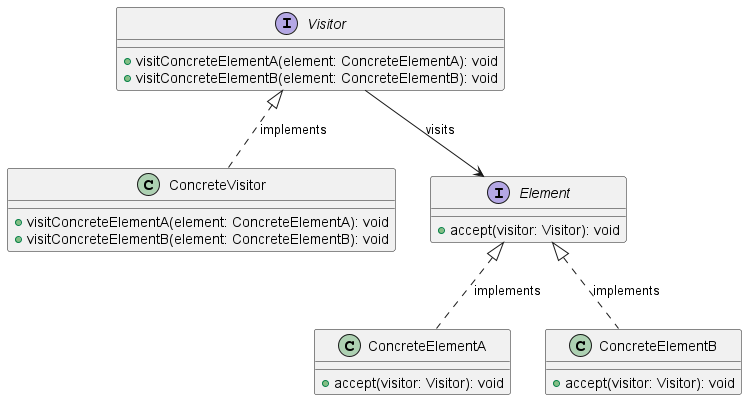

The diagram above was rendered by PlantUML. Its source (embedded in the PNG):
@startuml VisitorPatternClassDiagram

' Visitor interface
interface Visitor {
  +visitConcreteElementA(element: ConcreteElementA): void
  +visitConcreteElementB(element: ConcreteElementB): void
}

' ConcreteVisitor class
class ConcreteVisitor {
  +visitConcreteElementA(element: ConcreteElementA): void
  +visitConcreteElementB(element: ConcreteElementB): void
}

' Element interface
interface Element {
  +accept(visitor: Visitor): void
}

' ConcreteElementA class
class ConcreteElementA {
  +accept(visitor: Visitor): void
}

' ConcreteElementB class
class ConcreteElementB {
  +accept(visitor: Visitor): void
}

' Relationships
Visitor <|.. ConcreteVisitor : implements
Element <|.. ConcreteElementA : implements
Element <|.. ConcreteElementB : implements
Visitor --> Element : visits

@enduml